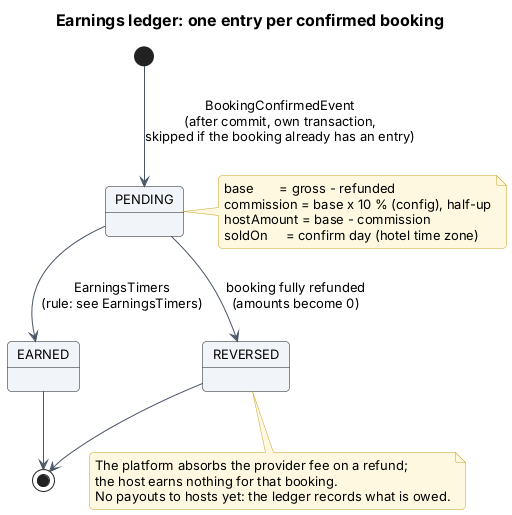

The diagram above was rendered by PlantUML. Its source (embedded in the PNG):
@startuml 23-earnings-ledger
!include _style.iuml
title Earnings ledger: one entry per confirmed booking

[*] --> PENDING : BookingConfirmedEvent\n(after commit, own transaction,\nskipped if the booking already has an entry)
PENDING --> EARNED : EarningsTimers\n(rule: see EarningsTimers)
PENDING --> REVERSED : booking fully refunded\n(amounts become 0)
EARNED --> [*]
REVERSED --> [*]

note right of PENDING
  base       = gross - refunded
  commission = base x 10 % (config), half-up
  hostAmount = base - commission
  soldOn     = confirm day (hotel time zone)
end note
note bottom of REVERSED
  The platform absorbs the provider fee on a refund;
  the host earns nothing for that booking.
  No payouts to hosts yet: the ledger records what is owed.
end note
@enduml